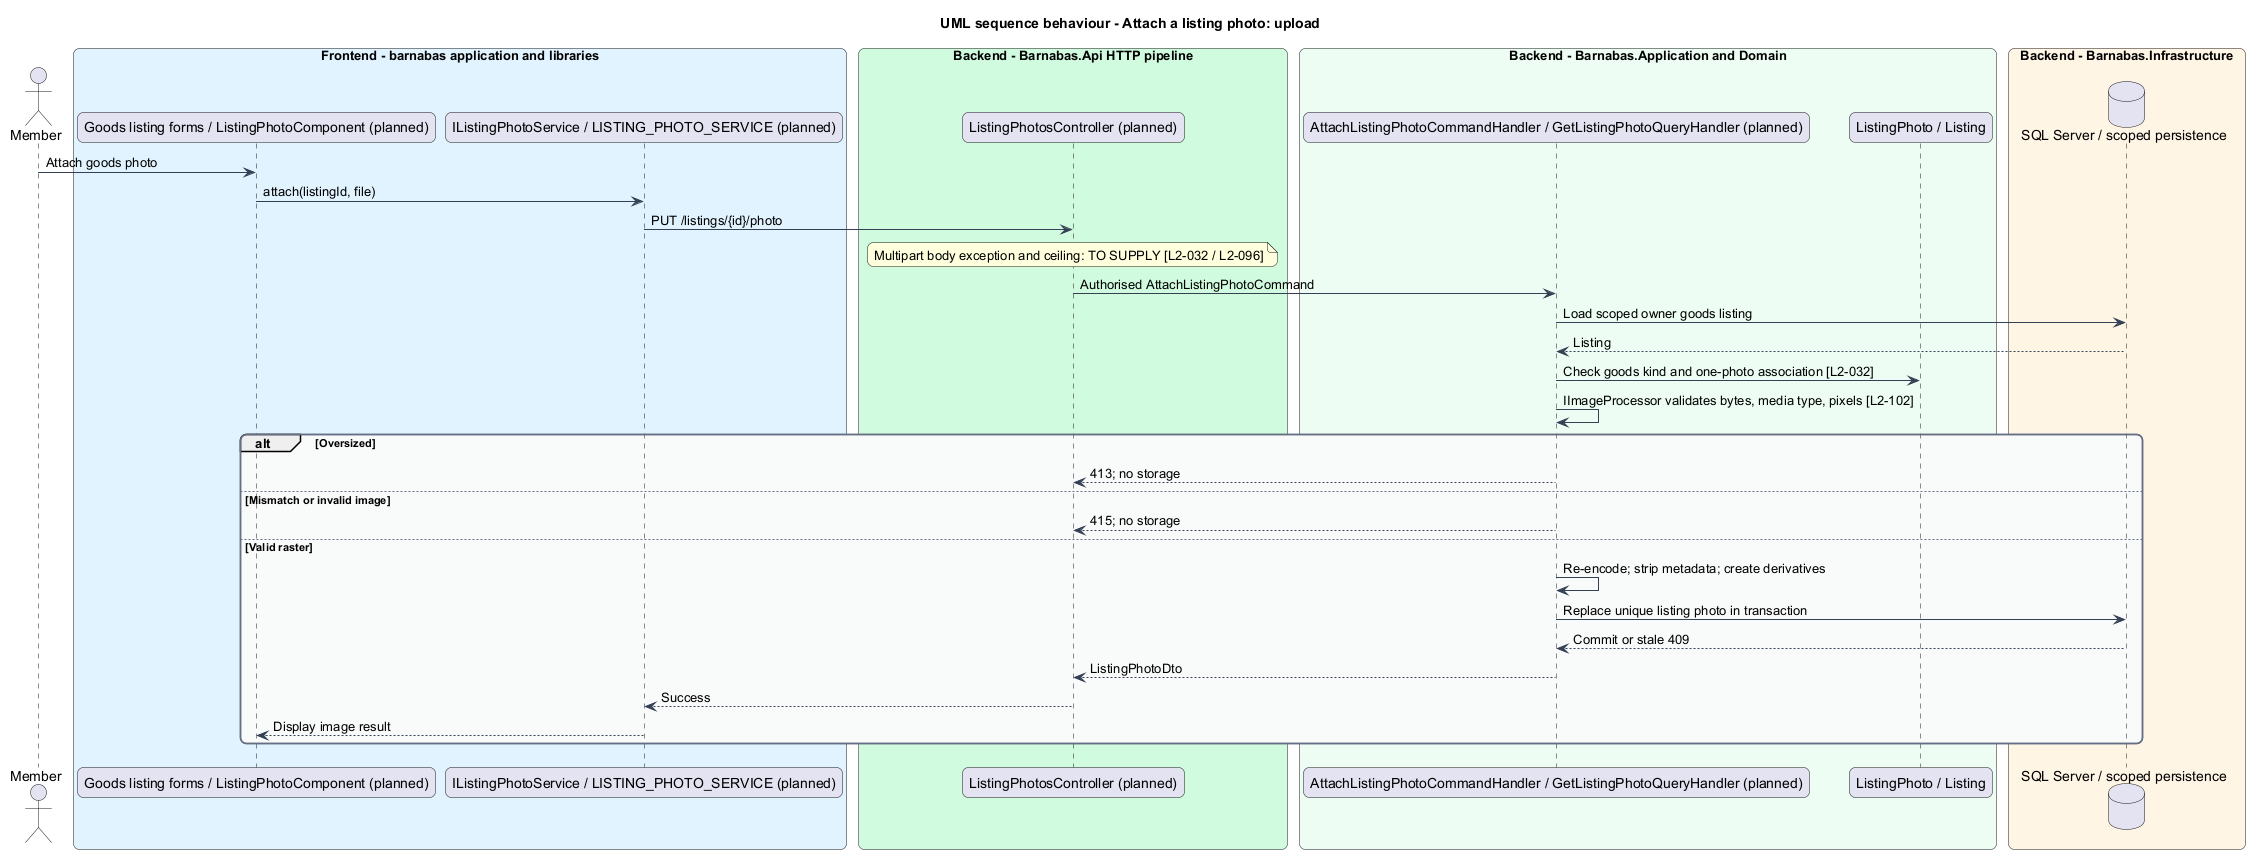

The diagram above was rendered by PlantUML. Its source (embedded in the PNG):
@startuml
title UML sequence behaviour - Attach a listing photo: upload
skinparam backgroundColor #FFFFFF
skinparam shadowing false
skinparam roundcorner 12
skinparam defaultFontName Arial
skinparam ArrowColor #344054
skinparam rectangle {
  BorderColor #344054
  FontColor #101828
}
skinparam package {
  BorderColor #667085
  FontColor #101828
  BackgroundColor #F9FAFB
}
actor "Member" as actor
box "Frontend - barnabas application and libraries" #E0F2FE
  participant "Goods listing forms / ListingPhotoComponent (planned)" as page
  participant "IListingPhotoService / LISTING_PHOTO_SERVICE (planned)" as client
end box
box "Backend - Barnabas.Api HTTP pipeline" #D1FADF
  participant "ListingPhotosController (planned)" as api
end box
box "Backend - Barnabas.Application and Domain" #ECFDF3
  participant "AttachListingPhotoCommandHandler / GetListingPhotoQueryHandler (planned)" as handler
  participant "ListingPhoto / Listing" as entity
end box
box "Backend - Barnabas.Infrastructure" #FFF4E5
  database "SQL Server / scoped persistence" as db
end box
actor -> page : Attach goods photo
page -> client : attach(listingId, file)
client -> api : PUT /listings/{id}/photo
note over api : Multipart body exception and ceiling: TO SUPPLY [L2-032 / L2-096]
api -> handler : Authorised AttachListingPhotoCommand
handler -> db : Load scoped owner goods listing
db --> handler : Listing
handler -> entity : Check goods kind and one-photo association [L2-032]
handler -> handler : IImageProcessor validates bytes, media type, pixels [L2-102]
alt Oversized
  handler --> api : 413; no storage
else Mismatch or invalid image
  handler --> api : 415; no storage
else Valid raster
  handler -> handler : Re-encode; strip metadata; create derivatives
  handler -> db : Replace unique listing photo in transaction
  db --> handler : Commit or stale 409
  handler --> api : ListingPhotoDto
  api --> client : Success
  client --> page : Display image result
end
@enduml